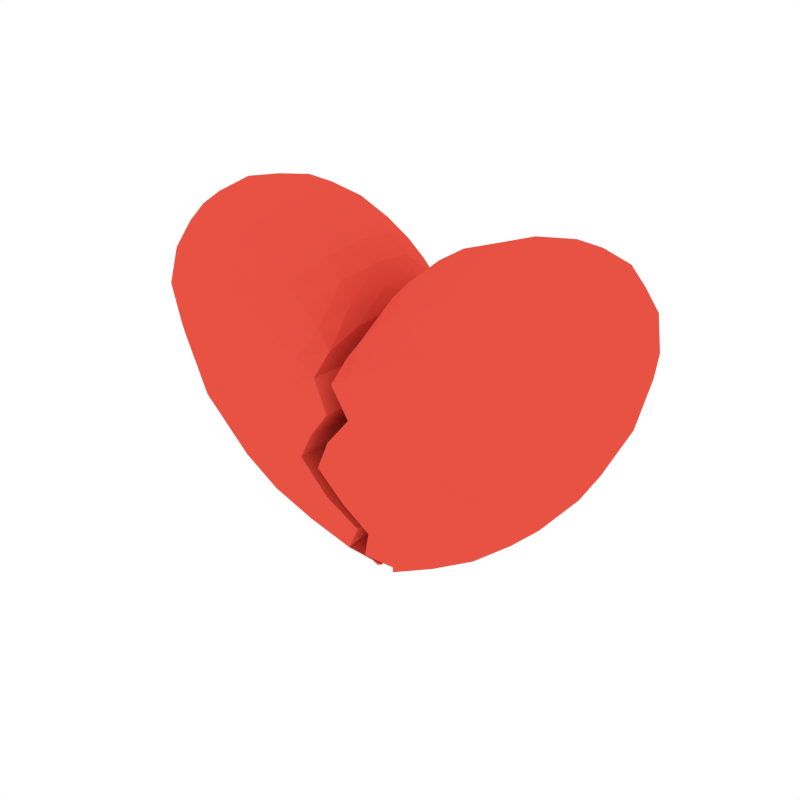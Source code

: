 # Source: Heart_Broken.blend  (saved by Blender 2.79.0; exported with 4.5.12 LTS)
import bpy
from mathutils import Matrix  # noqa: F401  (used for matrix-valued properties, if any)

bpy.ops.wm.read_factory_settings(use_empty=True)
scene = bpy.context.scene
scene.name = 'Scene'

# ---- collections
col_collection_1 = bpy.data.collections.new('Collection 1'); scene.collection.children.link(col_collection_1)

# ---- materials (node trees are filled in below, after node groups)
mat_red = bpy.data.materials.new('Red')
mat_red.alpha_threshold = 0.0
mat_red.diffuse_color = (0.8, 0.08396, 0.05624, 1.0)
mat_red.roughness = 0.5

# ---- material node trees

# ---- world
world_world = bpy.data.worlds.new('World'); scene.world = world_world
world_world.color = (1.0, 1.0, 1.0)
world_world.use_sun_shadow = False
world_world.sun_shadow_jitter_overblur = 0.0
world_world.cycles.sampling_method = 'NONE'
world_world.cycles.sample_map_resolution = 256

# ---- meshes
me_cube_002 = bpy.data.meshes.new('Cube.002')
me_cube_002.from_pydata([(0.3047, 0.1856, 0.2145), (0.2731, 0.1948, 0.1842), (0.2917, 0.1781, 0.2609), (0.3453, 0.1762, 0.1936), (0.3192, 0.1819, 0.1284), (0.2366, 0.1835, 0.2434), (0.3424, 0.16, 0.2525), (0.4188, 9.51e-09, 0.1576), (0.4106, 0.07513, 0.1597), (0.4171, 5.131e-09, 0.2415), (0.4106, -0.07513, 0.1597), (0.3949, 1.106e-08, 0.06113), (0.3867, 0.07842, 0.06552), (0.4084, 0.06776, 0.2381), (0.4084, -0.06776, 0.2381), (0.3867, -0.07842, 0.06552), (0.04786, -5.911e-11, 0.25), (0.05293, 0.0797, 0.2407), (0.03013, -8.005e-10, 0.2156), (0.05293, -0.0797, 0.2407), (0.07658, 6.823e-10, 0.2821), (0.08313, 0.07975, 0.2718), (0.03287, 0.07968, 0.2076), (0.03287, -0.07968, 0.2076), (0.08313, -0.07975, 0.2718), (0.1226, -0.1962, 0.1064), (0.1748, -0.1953, 0.1232), (0.09348, -0.182, 0.1658), (0.07028, -0.1964, 0.09291), (0.1492, -0.1938, 0.04042), (0.2142, -0.1891, 0.04954), (0.1355, -0.1822, 0.1891), (0.05483, -0.1819, 0.1442), (0.08371, -0.1948, 0.03409), (0.1365, -0.1518, -0.1281), (0.1561, -0.1673, -0.08679), (0.08748, -0.1487, -0.1448), (0.1629, -0.1373, -0.1496), (0.2127, -0.1543, -0.09291), (0.08944, -0.1682, -0.08933), (0.09493, -0.1241, -0.1896), (0.1365, 0.1518, -0.1281), (0.08748, 0.1487, -0.1448), (0.1561, 0.1673, -0.08679), (0.1629, 0.1373, -0.1496), (0.09493, 0.1241, -0.1896), (0.08944, 0.1682, -0.08933), (0.2127, 0.1543, -0.09291), (0.2034, 4.76e-09, -0.1872), (0.1993, 0.05689, -0.1826), (0.2833, 6.614e-09, -0.1167), (0.1993, -0.05689, -0.1826), (0.1132, 2.165e-09, -0.2487), (0.1112, 0.04849, -0.2422), (0.277, 0.06768, -0.1122), (0.277, -0.06768, -0.1122), (0.1112, -0.04849, -0.2422), (0.3047, -0.1856, 0.2145), (0.3453, -0.1762, 0.1936), (0.2917, -0.1781, 0.2609), (0.2731, -0.1948, 0.1842), (0.3192, -0.1819, 0.1284), (0.3424, -0.16, 0.2525), (0.2366, -0.1835, 0.2434), (0.2644, -2.445e-10, 0.3465), (0.2664, 0.07741, 0.3368), (0.1889, -8.005e-10, 0.3348), (0.2664, -0.07741, 0.3368), (0.3348, 6.823e-10, 0.3379), (0.3315, 0.06927, 0.328), (0.1942, 0.08, 0.3247), (0.1942, -0.08, 0.3247), (0.3315, -0.06927, 0.328), (0.1226, 0.1962, 0.1064), (0.07028, 0.1964, 0.09291), (0.09348, 0.182, 0.1658), (0.1748, 0.1953, 0.1232), (0.1492, 0.1938, 0.04042), (0.08371, 0.1948, 0.03409), (0.05483, 0.1819, 0.1442), (0.1355, 0.1822, 0.1891), (0.2142, 0.1891, 0.04954), (0.2101, 0.1459, 0.2942), (0.2747, 0.1413, 0.3082), (0.331, 0.1266, 0.2993), (0.3815, 0.06343, 0.2959), (0.3892, 2.165e-09, 0.3044), (0.3815, -0.06343, 0.2959), (0.1051, -0.09164, -0.2225), (0.1861, -0.1054, -0.1697), (0.2547, -0.1232, -0.103), (0.2547, 0.1232, -0.103), (0.1861, 0.1054, -0.1697), (0.1051, 0.09164, -0.2225), (0.1028, -0.1452, 0.2408), (0.06814, -0.1451, 0.2126), (0.0411, -0.1451, 0.1839), (0.01787, 0.07968, 0.1737), (0.01787, -8.005e-10, 0.18), (0.01787, -0.07968, 0.1737), (0.01787, 0.0413, -0.2964), (0.01787, -8.005e-10, -0.3057), (0.01787, -0.0413, -0.2964), (0.01787, -0.163, -0.09619), (0.0508, -0.1405, -0.1505), (0.01787, -0.1128, -0.2213), (0.01787, 0.163, -0.09619), (0.0508, 0.1405, -0.1505), (0.01787, 0.1128, -0.2213), (0.3831, 0.1247, 0.2383), (0.386, 0.1379, 0.1702), (0.3616, 0.1435, 0.08561), (0.3831, -0.1247, 0.2383), (0.386, -0.1379, 0.1702), (0.3616, -0.1435, 0.08561), (0.01787, -0.1819, 0.1234), (0.06337, -0.1961, 0.08337), (0.01787, -0.1937, 0.02917), (0.01787, 0.1819, 0.1234), (0.06337, 0.1961, 0.08337), (0.01787, 0.1937, 0.02917), (0.3407, 0.07637, -0.02993), (0.3486, 8.745e-09, -0.0347), (0.3407, -0.07637, -0.02993), (0.0411, 0.1451, 0.1839), (0.06814, 0.1451, 0.2126), (0.1028, 0.1452, 0.2408), (0.331, -0.1266, 0.2993), (0.2747, -0.1413, 0.3082), (0.2101, -0.1459, 0.2942), (0.1826, -0.1827, 0.2146), (0.2255, -0.1945, 0.1476), (0.2727, -0.1839, 0.0745), (0.1285, 0.07984, 0.3001), (0.1218, 3.116e-10, 0.3108), (0.1285, -0.07984, 0.3001), (0.2335, -0.1725, -0.02482), (0.1636, -0.1819, -0.02605), (0.09135, -0.1833, -0.02805), (0.09135, 0.1833, -0.02805), (0.1636, 0.1819, -0.02605), (0.2335, 0.1725, -0.02482), (0.1826, 0.1827, 0.2146), (0.2255, 0.1945, 0.1476), (0.2727, 0.1839, 0.0745), (0.3667, -0.1069, 0.2795), (0.3667, 0.1069, 0.2795), (0.0508, 0.07983, -0.2497), (0.01787, 0.1451, 0.1548), (0.0508, -0.07983, -0.2497), (0.01787, -0.1451, 0.1548), (0.3108, 0.1488, -0.01165), (0.3108, -0.1488, -0.01165), (-0.01768, -0.1807, -0.03444), (-0.01768, 0.1807, -0.03444), (0.1488, 0.1455, 0.2681), (0.1488, -0.1455, 0.2681), (0.01787, 0.0, 0.1657), (0.01787, 0.0, -0.2894), (0.01787, 0.0, -0.09477), (0.0508, -1.528e-09, -0.1463), (0.01787, 0.0, -0.2146), (0.01787, 0.0, 0.1155), (0.06337, -3.217e-10, 0.07725), (0.01787, 0.0, 0.02525), (0.0508, -2.493e-09, -0.2409), (0.01787, 0.0, 0.1456), (-0.01768, 5.405e-10, -0.03582), (-0.3047, 0.1856, 0.2145), (-0.2731, 0.1948, 0.1842), (-0.2917, 0.1781, 0.2609), (-0.3453, 0.1762, 0.1936), (-0.3192, 0.1819, 0.1284), (-0.2366, 0.1835, 0.2434), (-0.3424, 0.16, 0.2525), (-0.4188, 9.51e-09, 0.1576), (-0.4106, 0.07513, 0.1597), (-0.4171, 5.131e-09, 0.2415), (-0.4106, -0.07513, 0.1597), (-0.3949, 1.106e-08, 0.06113), (-0.3867, 0.07842, 0.06552), (-0.4084, 0.06776, 0.2381), (-0.4084, -0.06776, 0.2381), (-0.3867, -0.07842, 0.06552), (-0.04786, -5.911e-11, 0.25), (-0.05293, 0.0797, 0.2407), (-0.03013, -8.005e-10, 0.2156), (-0.05293, -0.0797, 0.2407), (-0.07658, 6.823e-10, 0.2821), (-0.08313, 0.07975, 0.2718), (-0.03287, 0.07968, 0.2076), (-0.03287, -0.07968, 0.2076), (-0.08313, -0.07975, 0.2718), (-0.1226, -0.1962, 0.1064), (-0.1748, -0.1953, 0.1232), (-0.09348, -0.182, 0.1658), (-0.07028, -0.1964, 0.09291), (-0.1492, -0.1938, 0.04042), (-0.2142, -0.1891, 0.04954), (-0.1355, -0.1822, 0.1891), (-0.05483, -0.1819, 0.1442), (-0.08371, -0.1948, 0.03409), (-0.1365, -0.1518, -0.1281), (-0.1561, -0.1673, -0.08679), (-0.08748, -0.1487, -0.1448), (-0.1629, -0.1373, -0.1496), (-0.2127, -0.1543, -0.09291), (-0.08944, -0.1682, -0.08933), (-0.09493, -0.1241, -0.1896), (-0.1365, 0.1518, -0.1281), (-0.08748, 0.1487, -0.1448), (-0.1561, 0.1673, -0.08679), (-0.1629, 0.1373, -0.1496), (-0.09493, 0.1241, -0.1896), (-0.08944, 0.1682, -0.08933), (-0.2127, 0.1543, -0.09291), (-0.2034, 4.76e-09, -0.1872), (-0.1993, 0.05689, -0.1826), (-0.2833, 6.614e-09, -0.1167), (-0.1993, -0.05689, -0.1826), (-0.1132, 2.165e-09, -0.2487), (-0.1112, 0.04849, -0.2422), (-0.277, 0.06768, -0.1122), (-0.277, -0.06768, -0.1122), (-0.1112, -0.04849, -0.2422), (-0.3047, -0.1856, 0.2145), (-0.3453, -0.1762, 0.1936), (-0.2917, -0.1781, 0.2609), (-0.2731, -0.1948, 0.1842), (-0.3192, -0.1819, 0.1284), (-0.3424, -0.16, 0.2525), (-0.2366, -0.1835, 0.2434), (-0.2644, -2.445e-10, 0.3465), (-0.2664, 0.07741, 0.3368), (-0.1889, -8.005e-10, 0.3348), (-0.2664, -0.07741, 0.3368), (-0.3348, 6.823e-10, 0.3379), (-0.3315, 0.06927, 0.328), (-0.1942, 0.08, 0.3247), (-0.1942, -0.08, 0.3247), (-0.3315, -0.06927, 0.328), (-0.1226, 0.1962, 0.1064), (-0.07028, 0.1964, 0.09291), (-0.09348, 0.182, 0.1658), (-0.1748, 0.1953, 0.1232), (-0.1492, 0.1938, 0.04042), (-0.08371, 0.1948, 0.03409), (-0.05483, 0.1819, 0.1442), (-0.1355, 0.1822, 0.1891), (-0.2142, 0.1891, 0.04954), (-0.2101, 0.1459, 0.2942), (-0.2747, 0.1413, 0.3082), (-0.331, 0.1266, 0.2993), (-0.3815, 0.06343, 0.2959), (-0.3892, 2.165e-09, 0.3044), (-0.3815, -0.06343, 0.2959), (-0.1051, -0.09164, -0.2225), (-0.1861, -0.1054, -0.1697), (-0.2547, -0.1232, -0.103), (-0.2547, 0.1232, -0.103), (-0.1861, 0.1054, -0.1697), (-0.1051, 0.09164, -0.2225), (-0.1028, -0.1452, 0.2408), (-0.06814, -0.1451, 0.2126), (-0.0411, -0.1451, 0.1839), (-0.01787, 0.07968, 0.1737), (-0.01787, -8.005e-10, 0.18), (-0.01787, -0.07968, 0.1737), (-0.01787, 0.0413, -0.2964), (-0.01787, -8.005e-10, -0.3057), (-0.01787, -0.0413, -0.2964), (-0.01787, -0.163, -0.09619), (0.02762, -0.1405, -0.1511), (-0.01787, -0.1128, -0.2213), (-0.01787, 0.163, -0.09619), (0.02762, 0.1405, -0.1511), (-0.01787, 0.1128, -0.2213), (-0.3831, 0.1247, 0.2383), (-0.386, 0.1379, 0.1702), (-0.3616, 0.1435, 0.08561), (-0.3831, -0.1247, 0.2383), (-0.386, -0.1379, 0.1702), (-0.3616, -0.1435, 0.08561), (-0.01787, -0.1819, 0.1234), (0.02025, -0.1961, 0.07819), (-0.01787, -0.1937, 0.02917), (-0.01787, 0.1819, 0.1234), (0.02025, 0.1961, 0.07819), (-0.01787, 0.1937, 0.02917), (-0.3407, 0.07637, -0.02993), (-0.3486, 8.745e-09, -0.0347), (-0.3407, -0.07637, -0.02993), (-0.0411, 0.1451, 0.1839), (-0.06814, 0.1451, 0.2126), (-0.1028, 0.1452, 0.2408), (-0.331, -0.1266, 0.2993), (-0.2747, -0.1413, 0.3082), (-0.2101, -0.1459, 0.2942), (-0.1826, -0.1827, 0.2146), (-0.2255, -0.1945, 0.1476), (-0.2727, -0.1839, 0.0745), (-0.1285, 0.07984, 0.3001), (-0.1218, 3.116e-10, 0.3108), (-0.1285, -0.07984, 0.3001), (-0.2335, -0.1725, -0.02482), (-0.1636, -0.1819, -0.02605), (-0.09135, -0.1833, -0.02805), (-0.09135, 0.1833, -0.02805), (-0.1636, 0.1819, -0.02605), (-0.2335, 0.1725, -0.02482), (-0.1826, 0.1827, 0.2146), (-0.2255, 0.1945, 0.1476), (-0.2727, 0.1839, 0.0745), (-0.3667, -0.1069, 0.2795), (-0.3667, 0.1069, 0.2795), (0.02523, 0.07983, -0.2557), (-0.01787, 0.1451, 0.1548), (0.02523, -0.07983, -0.2557), (-0.01787, -0.1451, 0.1548), (-0.3108, 0.1488, -0.01165), (-0.3108, -0.1488, -0.01165), (-0.05386, -0.1807, -0.02755), (-0.05386, 0.1807, -0.02755), (-0.1488, 0.1455, 0.2681), (-0.1488, -0.1455, 0.2681), (-0.01787, 0.0, 0.1657), (-0.01787, 0.0, -0.2894), (-0.01787, 0.0, -0.09477), (0.02762, -1.448e-09, -0.1469), (-0.01787, 0.0, -0.2146), (-0.01787, 0.0, 0.1155), (0.02025, 3.732e-10, 0.07208), (-0.01787, 0.0, 0.02525), (0.02523, -1.689e-09, -0.2469), (-0.01787, 0.0, 0.1456), (-0.05386, -3.861e-10, -0.02893)], [], [(0, 3, 4, 1), (1, 4, 144, 143), (3, 110, 111, 4), (4, 111, 151, 144), (0, 1, 5, 2), (2, 5, 82, 83), (1, 143, 142, 5), (5, 142, 155, 82), (0, 2, 6, 3), (3, 6, 109, 110), (2, 83, 84, 6), (6, 84, 146, 109), (7, 11, 12, 8), (8, 12, 111, 110), (11, 122, 121, 12), (12, 121, 151, 111), (7, 8, 13, 9), (9, 13, 85, 86), (8, 110, 109, 13), (13, 109, 146, 85), (7, 9, 14, 10), (10, 14, 112, 113), (9, 86, 87, 14), (14, 87, 145, 112), (7, 10, 15, 11), (11, 15, 123, 122), (10, 113, 114, 15), (15, 114, 152, 123), (16, 20, 21, 17), (17, 21, 126, 125), (20, 134, 133, 21), (21, 133, 155, 126), (16, 17, 22, 18), (18, 22, 97, 98), (17, 125, 124, 22), (22, 124, 148, 97), (16, 18, 23, 19), (19, 23, 96, 95), (18, 98, 99, 23), (23, 99, 150, 96), (16, 19, 24, 20), (20, 24, 135, 134), (19, 95, 94, 24), (24, 94, 156, 135), (25, 29, 30, 26), (26, 30, 132, 131), (29, 137, 136, 30), (30, 136, 152, 132), (25, 26, 31, 27), (27, 31, 94, 95), (26, 131, 130, 31), (31, 130, 156, 94), (25, 27, 32, 28), (28, 32, 115, 116), (27, 95, 96, 32), (32, 96, 150, 115), (25, 28, 33, 29), (29, 33, 138, 137), (28, 116, 117, 33), (33, 117, 153, 138), (34, 37, 38, 35), (35, 38, 136, 137), (37, 89, 90, 38), (38, 90, 152, 136), (34, 35, 39, 36), (36, 39, 103, 104), (35, 137, 138, 39), (39, 138, 153, 103), (34, 36, 40, 37), (37, 40, 88, 89), (36, 104, 105, 40), (40, 105, 149, 88), (41, 44, 45, 42), (42, 45, 108, 107), (44, 92, 93, 45), (45, 93, 147, 108), (41, 42, 46, 43), (43, 46, 139, 140), (42, 107, 106, 46), (46, 106, 154, 139), (41, 43, 47, 44), (44, 47, 91, 92), (43, 140, 141, 47), (47, 141, 151, 91), (48, 52, 53, 49), (49, 53, 93, 92), (52, 101, 100, 53), (53, 100, 147, 93), (48, 49, 54, 50), (50, 54, 121, 122), (49, 92, 91, 54), (54, 91, 151, 121), (48, 50, 55, 51), (51, 55, 90, 89), (50, 122, 123, 55), (55, 123, 152, 90), (48, 51, 56, 52), (52, 56, 102, 101), (51, 89, 88, 56), (56, 88, 149, 102), (57, 60, 61, 58), (58, 61, 114, 113), (60, 131, 132, 61), (61, 132, 152, 114), (57, 58, 62, 59), (59, 62, 127, 128), (58, 113, 112, 62), (62, 112, 145, 127), (57, 59, 63, 60), (60, 63, 130, 131), (59, 128, 129, 63), (63, 129, 156, 130), (64, 68, 69, 65), (65, 69, 84, 83), (68, 86, 85, 69), (69, 85, 146, 84), (64, 65, 70, 66), (66, 70, 133, 134), (65, 83, 82, 70), (70, 82, 155, 133), (64, 66, 71, 67), (67, 71, 129, 128), (66, 134, 135, 71), (71, 135, 156, 129), (64, 67, 72, 68), (68, 72, 87, 86), (67, 128, 127, 72), (72, 127, 145, 87), (73, 77, 78, 74), (74, 78, 120, 119), (77, 140, 139, 78), (78, 139, 154, 120), (73, 74, 79, 75), (75, 79, 124, 125), (74, 119, 118, 79), (79, 118, 148, 124), (73, 75, 80, 76), (76, 80, 142, 143), (75, 125, 126, 80), (80, 126, 155, 142), (73, 76, 81, 77), (77, 81, 141, 140), (76, 143, 144, 81), (81, 144, 151, 141), (120, 154, 167, 164), (104, 103, 159, 160), (115, 150, 166, 162), (99, 98, 157), (105, 104, 160, 161), (116, 115, 162, 163), (150, 99, 157, 166), (149, 105, 161, 165), (117, 116, 163, 164), (147, 100, 158, 165), (154, 106, 159, 167), (153, 117, 164, 167), (100, 101, 158), (106, 107, 160, 159), (148, 118, 162, 166), (101, 102, 158), (107, 108, 161, 160), (118, 119, 163, 162), (102, 149, 165, 158), (97, 148, 166, 157), (108, 147, 165, 161), (119, 120, 164, 163), (103, 153, 167, 159), (98, 97, 157), (168, 169, 172, 171), (169, 311, 312, 172), (171, 172, 279, 278), (172, 312, 319, 279), (168, 170, 173, 169), (170, 251, 250, 173), (169, 173, 310, 311), (173, 250, 323, 310), (168, 171, 174, 170), (171, 278, 277, 174), (170, 174, 252, 251), (174, 277, 314, 252), (175, 176, 180, 179), (176, 278, 279, 180), (179, 180, 289, 290), (180, 279, 319, 289), (175, 177, 181, 176), (177, 254, 253, 181), (176, 181, 277, 278), (181, 253, 314, 277), (175, 178, 182, 177), (178, 281, 280, 182), (177, 182, 255, 254), (182, 280, 313, 255), (175, 179, 183, 178), (179, 290, 291, 183), (178, 183, 282, 281), (183, 291, 320, 282), (184, 185, 189, 188), (185, 293, 294, 189), (188, 189, 301, 302), (189, 294, 323, 301), (184, 186, 190, 185), (186, 266, 265, 190), (185, 190, 292, 293), (190, 265, 316, 292), (184, 187, 191, 186), (187, 263, 264, 191), (186, 191, 267, 266), (191, 264, 318, 267), (184, 188, 192, 187), (188, 302, 303, 192), (187, 192, 262, 263), (192, 303, 324, 262), (193, 194, 198, 197), (194, 299, 300, 198), (197, 198, 304, 305), (198, 300, 320, 304), (193, 195, 199, 194), (195, 263, 262, 199), (194, 199, 298, 299), (199, 262, 324, 298), (193, 196, 200, 195), (196, 284, 283, 200), (195, 200, 264, 263), (200, 283, 318, 264), (193, 197, 201, 196), (197, 305, 306, 201), (196, 201, 285, 284), (201, 306, 321, 285), (202, 203, 206, 205), (203, 305, 304, 206), (205, 206, 258, 257), (206, 304, 320, 258), (202, 204, 207, 203), (204, 272, 271, 207), (203, 207, 306, 305), (207, 271, 321, 306), (202, 205, 208, 204), (205, 257, 256, 208), (204, 208, 273, 272), (208, 256, 317, 273), (209, 210, 213, 212), (210, 275, 276, 213), (212, 213, 261, 260), (213, 276, 315, 261), (209, 211, 214, 210), (211, 308, 307, 214), (210, 214, 274, 275), (214, 307, 322, 274), (209, 212, 215, 211), (212, 260, 259, 215), (211, 215, 309, 308), (215, 259, 319, 309), (216, 217, 221, 220), (217, 260, 261, 221), (220, 221, 268, 269), (221, 261, 315, 268), (216, 218, 222, 217), (218, 290, 289, 222), (217, 222, 259, 260), (222, 289, 319, 259), (216, 219, 223, 218), (219, 257, 258, 223), (218, 223, 291, 290), (223, 258, 320, 291), (216, 220, 224, 219), (220, 269, 270, 224), (219, 224, 256, 257), (224, 270, 317, 256), (225, 226, 229, 228), (226, 281, 282, 229), (228, 229, 300, 299), (229, 282, 320, 300), (225, 227, 230, 226), (227, 296, 295, 230), (226, 230, 280, 281), (230, 295, 313, 280), (225, 228, 231, 227), (228, 299, 298, 231), (227, 231, 297, 296), (231, 298, 324, 297), (232, 233, 237, 236), (233, 251, 252, 237), (236, 237, 253, 254), (237, 252, 314, 253), (232, 234, 238, 233), (234, 302, 301, 238), (233, 238, 250, 251), (238, 301, 323, 250), (232, 235, 239, 234), (235, 296, 297, 239), (234, 239, 303, 302), (239, 297, 324, 303), (232, 236, 240, 235), (236, 254, 255, 240), (235, 240, 295, 296), (240, 255, 313, 295), (241, 242, 246, 245), (242, 287, 288, 246), (245, 246, 307, 308), (246, 288, 322, 307), (241, 243, 247, 242), (243, 293, 292, 247), (242, 247, 286, 287), (247, 292, 316, 286), (241, 244, 248, 243), (244, 311, 310, 248), (243, 248, 294, 293), (248, 310, 323, 294), (241, 245, 249, 244), (245, 308, 309, 249), (244, 249, 312, 311), (249, 309, 319, 312), (288, 332, 335, 322), (272, 328, 327, 271), (283, 330, 334, 318), (267, 325, 266), (273, 329, 328, 272), (284, 331, 330, 283), (318, 334, 325, 267), (317, 333, 329, 273), (285, 332, 331, 284), (315, 333, 326, 268), (322, 335, 327, 274), (321, 335, 332, 285), (268, 326, 269), (274, 327, 328, 275), (316, 334, 330, 286), (269, 326, 270), (275, 328, 329, 276), (286, 330, 331, 287), (270, 326, 333, 317), (265, 325, 334, 316), (276, 329, 333, 315), (287, 331, 332, 288), (271, 327, 335, 321), (266, 325, 265)])
me_cube_002.materials.append(mat_red)
me_cube_002.use_remesh_preserve_volume = False
me_cube_002.use_remesh_preserve_attributes = False
me_cube_002.use_mirror_vertex_groups = False
me_cube_002.update()

# ---- objects
ob_heart_broken = bpy.data.objects.new('Heart_Broken', me_cube_002)

# ---- transforms, parenting, visibility, modifiers, constraints
ob_heart_broken.location = (0.0, 0.0, 0.0)
ob_heart_broken.lineart.crease_threshold = 0.0

# ---- collection membership
col_collection_1.objects.link(ob_heart_broken)

# ---- scene / render settings (as saved in the file)
scene.frame_start = 1; scene.frame_end = 250; scene.frame_set(0)
scene.render.engine = 'CYCLES'
scene.render.resolution_x = 1000
scene.render.resolution_y = 1000
scene.render.dither_intensity = 0.0
scene.cycles.samples = 200
scene.cycles.sampling_pattern = 'TABULATED_SOBOL'
scene.cycles.light_sampling_threshold = 0.0
scene.cycles.use_adaptive_sampling = False
scene.cycles.use_light_tree = False
scene.cycles.caustics_reflective = False
scene.cycles.caustics_refractive = False
scene.cycles.blur_glossy = 0.0
scene.cycles.max_bounces = 2
scene.cycles.pixel_filter_type = 'GAUSSIAN'
scene.cycles.sample_clamp_indirect = 0.0
scene.view_settings.view_transform = 'Standard'
bpy.context.view_layer.update()

# ---- added for rendering (the .blend has no active camera): camera
cam_auto = bpy.data.cameras.new('AutoCamera')
cam_auto.lens = 50.0
cam_auto.sensor_width = 36.0
cam_auto.clip_end = 1000.0
ob_auto_camera = bpy.data.objects.new('AutoCamera', cam_auto)
scene.collection.objects.link(ob_auto_camera)
ob_auto_camera.location = (1.04732, -1.25678, 0.858208)
ob_auto_camera.rotation_euler = (1.09748, -7.21219e-08, 0.694738)
scene.camera = ob_auto_camera
bpy.context.view_layer.update()
